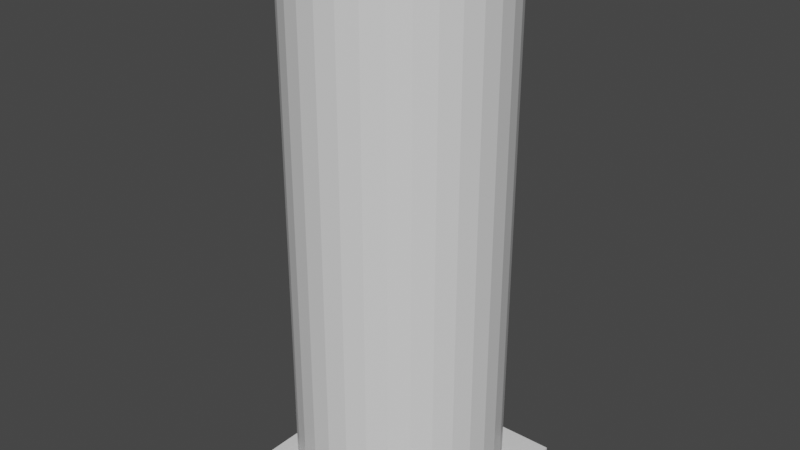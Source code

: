 # Source: TowerPlatform.blend  (saved by Blender 2.80.75; exported with 4.5.12 LTS)
import bpy
from mathutils import Matrix  # noqa: F401  (used for matrix-valued properties, if any)

bpy.ops.wm.read_factory_settings(use_empty=True)
scene = bpy.context.scene
scene.name = 'Scene'

# ---- collections
col_collection = bpy.data.collections.new('Collection'); scene.collection.children.link(col_collection)

# ---- materials (node trees are filled in below, after node groups)
mat_basemat = bpy.data.materials.new('BaseMat')
mat_basemat.alpha_threshold = 0.0
mat_basemat.use_transparent_shadow = False
mat_basemat.line_color = (0.0, 0.0, 0.0, 1.0)
mat_topmat = bpy.data.materials.new('Topmat')
mat_topmat.use_transparent_shadow = False

# ---- material node trees
mat_basemat.use_nodes = True; mat_basemat.node_tree.nodes.clear()
_N = mat_basemat.node_tree.nodes; _L = mat_basemat.node_tree.links
n0 = _N.new('ShaderNodeOutputMaterial'); n0.name = 'Material Output'; n0.location = (300, 300)
n1 = _N.new('ShaderNodeBsdfPrincipled'); n1.name = 'Principled BSDF'; n1.location = (10, 300)
n1.distribution = 'GGX'
n1.subsurface_method = 'BURLEY'
n1.inputs[2].default_value = 0.4
n1.inputs[3].default_value = 1.45
n1.inputs[27].default_value = (0.0, 0.0, 0.0, 1.0)
n1.inputs[28].default_value = 1.0
_L.new(n1.outputs[0], n0.inputs[0])
n0.is_active_output = True
mat_topmat.use_nodes = True; mat_topmat.node_tree.nodes.clear()
_N = mat_topmat.node_tree.nodes; _L = mat_topmat.node_tree.links
n0 = _N.new('ShaderNodeOutputMaterial'); n0.name = 'Material Output'; n0.location = (300, 300)
n1 = _N.new('ShaderNodeBsdfPrincipled'); n1.name = 'Principled BSDF'; n1.location = (10, 300)
n1.distribution = 'GGX'
n1.subsurface_method = 'BURLEY'
n1.inputs[0].default_value = (0.2958, 0.8, 0.8, 1.0)
n1.inputs[3].default_value = 1.45
n1.inputs[27].default_value = (0.0, 0.0, 0.0, 1.0)
n1.inputs[28].default_value = 1.0
_L.new(n1.outputs[0], n0.inputs[0])
n0.is_active_output = True

# ---- world
world_world = bpy.data.worlds.new('World'); scene.world = world_world
world_world.use_nodes = True; world_world.node_tree.nodes.clear()
_N = world_world.node_tree.nodes; _L = world_world.node_tree.links
n0 = _N.new('ShaderNodeOutputWorld'); n0.name = 'World Output'; n0.location = (300, 300)
n1 = _N.new('ShaderNodeBackground'); n1.name = 'Background'; n1.location = (10, 300)
n1.inputs[0].default_value = (0.05088, 0.05088, 0.05088, 1.0)
_L.new(n1.outputs[0], n0.inputs[0])
n0.is_active_output = True
world_world.color = (0.05088, 0.05088, 0.05088)
world_world.use_sun_shadow = False
world_world.sun_shadow_jitter_overblur = 0.0

# ---- meshes
me_cube = bpy.data.meshes.new('Cube')
me_cube.from_pydata([(20.31, 20.31, 2.0), (30.0, 30.0, 0.0), (20.31, -20.31, 2.0), (30.0, -30.0, 0.0), (-20.31, 20.31, 2.0), (-30.0, 30.0, 0.0), (-20.31, -20.31, 2.0), (-30.0, -30.0, 0.0), (-30.0, 22.5, 0.0), (-30.0, 15.0, 0.0), (-30.0, 7.5, 0.0), (-30.0, 0.0, 0.0), (-30.0, -7.5, 0.0), (-30.0, -15.0, 0.0), (-30.0, -22.5, 0.0), (23.88, 15.95, 2.0), (26.53, 10.99, 2.0), (28.16, 5.602, 2.0), (28.72, -2.4e-06, 2.0), (28.16, -5.602, 2.0), (26.53, -10.99, 2.0), (23.88, -15.95, 2.0), (-23.88, -15.95, 2.0), (-26.53, -10.99, 2.0), (-28.16, -5.602, 2.0), (-28.72, 2.62e-06, 2.0), (-28.16, 5.602, 2.0), (-26.53, 10.99, 2.0), (-23.88, 15.95, 2.0), (30.0, -22.5, 0.0), (30.0, -15.0, 0.0), (30.0, -7.5, 0.0), (30.0, 0.0, 0.0), (30.0, 7.5, 0.0), (30.0, 15.0, 0.0), (30.0, 22.5, 0.0), (22.5, 30.0, 0.0), (15.0, 30.0, 0.0), (7.5, 30.0, 0.0), (0.0, 30.0, 0.0), (-7.5, 30.0, 0.0), (-15.0, 30.0, 0.0), (-22.5, 30.0, 0.0), (15.95, -23.88, 2.0), (10.99, -26.53, 2.0), (5.602, -28.16, 2.0), (-2.188e-06, -28.72, 2.0), (-5.602, -28.16, 2.0), (-10.99, -26.53, 2.0), (-15.95, -23.88, 2.0), (-22.5, -30.0, 0.0), (-15.0, -30.0, 0.0), (-7.5, -30.0, 0.0), (0.0, -30.0, 0.0), (7.5, -30.0, 0.0), (15.0, -30.0, 0.0), (22.5, -30.0, 0.0), (-15.95, 23.88, 2.0), (-10.99, 26.53, 2.0), (-5.602, 28.16, 2.0), (2.833e-06, 28.72, 2.0), (5.602, 28.16, 2.0), (10.99, 26.53, 2.0), (15.95, 23.88, 2.0), (22.5, 22.5, 0.0), (15.0, 22.5, 0.0), (7.5, 22.5, 0.0), (0.0, 22.5, 0.0), (-7.5, 22.5, 0.0), (-15.0, 22.5, 0.0), (-22.5, 22.5, 0.0), (22.5, 15.0, 0.0), (15.0, 15.0, 0.0), (7.5, 15.0, 0.0), (0.0, 15.0, 0.0), (-7.5, 15.0, 0.0), (-15.0, 15.0, 0.0), (-22.5, 15.0, 0.0), (22.5, 7.5, 0.0), (15.0, 7.5, 0.0), (7.5, 7.5, 0.0), (0.0, 7.5, 0.0), (-7.5, 7.5, 0.0), (-15.0, 7.5, 0.0), (-22.5, 7.5, 0.0), (22.5, 0.0, 0.0), (15.0, 0.0, 0.0), (7.5, 0.0, 0.0), (0.0, 0.0, 0.0), (-7.5, 0.0, 0.0), (-15.0, 0.0, 0.0), (-22.5, 0.0, 0.0), (22.5, -7.5, 0.0), (15.0, -7.5, 0.0), (7.5, -7.5, 0.0), (0.0, -7.5, 0.0), (-7.5, -7.5, 0.0), (-15.0, -7.5, 0.0), (-22.5, -7.5, 0.0), (22.5, -15.0, 0.0), (15.0, -15.0, 0.0), (7.5, -15.0, 0.0), (0.0, -15.0, 0.0), (-7.5, -15.0, 0.0), (-15.0, -15.0, 0.0), (-22.5, -15.0, 0.0), (22.5, -22.5, 0.0), (15.0, -22.5, 0.0), (7.5, -22.5, 0.0), (0.0, -22.5, 0.0), (-7.5, -22.5, 0.0), (-15.0, -22.5, 0.0), (-22.5, -22.5, 0.0), (-28.16, -5.602, 62.0), (-28.16, -5.602, 122.0), (-28.72, 2.62e-06, 62.0), (-28.72, 2.62e-06, 122.0), (-28.16, 5.602, 62.0), (-28.16, 5.602, 122.0), (-26.53, 10.99, 62.0), (-26.53, 10.99, 122.0), (-23.88, 15.95, 62.0), (23.88, -15.95, 62.0), (26.53, -10.99, 62.0), (28.16, -5.602, 62.0), (28.72, -2.4e-06, 62.0), (28.16, 5.602, 62.0), (-23.88, 15.95, 122.0), (26.53, 10.99, 62.0), (23.88, -15.95, 122.0), (23.88, 15.95, 62.0), (-22.5, -30.0, 2.0), (-30.0, -30.0, 2.0), (30.0, -22.5, 2.0), (30.0, -30.0, 2.0), (-30.0, 22.5, 2.0), (-30.0, 30.0, 2.0), (22.5, 30.0, 2.0), (30.0, 30.0, 2.0), (30.0, 22.5, 2.0), (30.0, 15.0, 2.0), (30.0, 7.5, 2.0), (30.0, 0.0, 2.0), (30.0, -7.5, 2.0), (30.0, -15.0, 2.0), (-30.0, -22.5, 2.0), (-30.0, -15.0, 2.0), (-30.0, -7.5, 2.0), (-30.0, 0.0, 2.0), (-30.0, 7.5, 2.0), (-30.0, 15.0, 2.0), (22.5, -30.0, 2.0), (15.0, -30.0, 2.0), (7.5, -30.0, 2.0), (0.0, -30.0, 2.0), (-7.5, -30.0, 2.0), (-15.0, -30.0, 2.0), (-22.5, 30.0, 2.0), (-15.0, 30.0, 2.0), (-7.5, 30.0, 2.0), (0.0, 30.0, 2.0), (7.5, 30.0, 2.0), (15.0, 30.0, 2.0), (13.84, 20.76, 152.0), (23.88, 15.95, 32.0), (-26.53, 10.99, 92.0), (26.53, 10.99, 32.0), (-26.53, 10.99, 152.0), (28.16, 5.602, 32.0), (-20.76, 13.84, 152.0), (28.72, -2.4e-06, 32.0), (-13.84, 13.84, 152.0), (28.16, -5.602, 32.0), (-6.921, 13.84, 152.0), (26.53, -10.99, 32.0), (-7.267e-09, 13.84, 152.0), (23.88, -15.95, 32.0), (-23.88, 15.95, 32.0), (6.921, 13.84, 152.0), (20.76, 13.84, 152.0), (-28.16, 5.602, 92.0), (13.84, 13.84, 152.0), (-28.16, 5.602, 152.0), (-20.76, 6.921, 152.0), (-26.53, 10.99, 32.0), (-13.84, 6.921, 152.0), (-28.72, 2.62e-06, 92.0), (-28.16, -5.602, 92.0), (-26.53, -10.99, 92.0), (-23.88, -15.95, 92.0), (-6.921, 6.921, 152.0), (-28.16, 5.602, 32.0), (-7.267e-09, 6.921, 152.0), (-28.72, 2.62e-06, 152.0), (-28.16, -5.602, 152.0), (-26.53, -10.99, 152.0), (-23.88, -15.95, 152.0), (18.8, -18.8, 152.0), (-28.72, 2.62e-06, 32.0), (13.84, -20.76, 152.0), (6.921, -20.76, 152.0), (-7.267e-09, -20.76, 152.0), (-6.921, -20.76, 152.0), (-13.84, -20.76, 152.0), (-18.8, -18.8, 152.0), (-28.16, -5.602, 32.0), (20.76, -13.84, 152.0), (13.84, -13.84, 152.0), (6.921, -13.84, 152.0), (-7.267e-09, -13.84, 152.0), (-6.921, -13.84, 152.0), (-13.84, -13.84, 152.0), (-26.53, -10.99, 32.0), (-20.76, -13.84, 152.0), (20.76, -6.921, 152.0), (13.84, -6.921, 152.0), (6.921, -6.921, 152.0), (-7.267e-09, -6.921, 152.0), (-7.267e-09, 0.0, 152.0), (-23.88, -15.95, 32.0), (-6.921, -6.921, 152.0), (-6.921, 0.0, 152.0), (-13.84, -6.921, 152.0), (-13.84, 0.0, 152.0), (-20.76, -6.921, 152.0), (-20.76, 0.0, 152.0), (15.95, 23.88, 32.0), (10.99, 26.53, 32.0), (5.602, 28.16, 32.0), (2.833e-06, 28.72, 32.0), (-5.602, 28.16, 32.0), (-10.99, 26.53, 32.0), (-15.95, 23.88, 32.0), (15.95, -23.88, 32.0), (10.99, -26.53, 32.0), (5.602, -28.16, 32.0), (-2.188e-06, -28.72, 32.0), (-5.602, -28.16, 32.0), (-10.99, -26.53, 32.0), (-15.95, -23.88, 32.0), (-20.31, -20.31, 32.0), (20.31, -20.31, 32.0), (-20.31, 20.31, 32.0), (20.31, 20.31, 32.0), (-26.53, -10.99, 62.0), (26.53, -10.99, 122.0), (28.16, -5.602, 122.0), (28.72, -2.4e-06, 122.0), (-23.88, -15.95, 62.0), (28.16, 5.602, 122.0), (26.53, 10.99, 122.0), (23.88, 15.95, 122.0), (15.95, 23.88, 62.0), (10.99, 26.53, 62.0), (5.602, 28.16, 62.0), (2.833e-06, 28.72, 62.0), (-5.602, 28.16, 62.0), (-10.99, 26.53, 62.0), (-15.95, 23.88, 62.0), (15.95, -23.88, 62.0), (10.99, -26.53, 62.0), (5.602, -28.16, 62.0), (-2.188e-06, -28.72, 62.0), (-5.602, -28.16, 62.0), (-10.99, -26.53, 62.0), (-15.95, -23.88, 62.0), (-20.31, -20.31, 62.0), (20.31, -20.31, 62.0), (-20.31, 20.31, 62.0), (20.31, 20.31, 62.0), (20.76, 0.0, 152.0), (20.76, 6.921, 152.0), (13.84, 0.0, 152.0), (13.84, 6.921, 152.0), (6.921, 0.0, 152.0), (6.921, 6.921, 152.0), (-23.88, 15.95, 92.0), (23.88, -15.95, 92.0), (26.53, -10.99, 92.0), (28.16, -5.602, 92.0), (28.72, -2.4e-06, 92.0), (28.16, 5.602, 92.0), (26.53, 10.99, 92.0), (23.88, 15.95, 92.0), (15.95, 23.88, 92.0), (10.99, 26.53, 92.0), (5.602, 28.16, 92.0), (2.833e-06, 28.72, 92.0), (-5.602, 28.16, 92.0), (-10.99, 26.53, 92.0), (-15.95, 23.88, 92.0), (15.95, -23.88, 92.0), (10.99, -26.53, 92.0), (5.602, -28.16, 92.0), (-2.188e-06, -28.72, 92.0), (-5.602, -28.16, 92.0), (-10.99, -26.53, 92.0), (-15.95, -23.88, 92.0), (-20.31, -20.31, 92.0), (20.31, -20.31, 92.0), (-20.31, 20.31, 92.0), (20.31, 20.31, 92.0), (-26.53, -10.99, 122.0), (-23.88, -15.95, 122.0), (15.95, 23.88, 122.0), (10.99, 26.53, 122.0), (5.602, 28.16, 122.0), (2.833e-06, 28.72, 122.0), (-5.602, 28.16, 122.0), (-10.99, 26.53, 122.0), (-15.95, 23.88, 122.0), (15.95, -23.88, 122.0), (10.99, -26.53, 122.0), (5.602, -28.16, 122.0), (-2.188e-06, -28.72, 122.0), (-5.602, -28.16, 122.0), (-10.99, -26.53, 122.0), (-15.95, -23.88, 122.0), (-20.31, -20.31, 122.0), (20.31, -20.31, 122.0), (-20.31, 20.31, 122.0), (20.31, 20.31, 122.0), (18.8, 18.8, 152.0), (6.921, 20.76, 152.0), (-7.267e-09, 20.76, 152.0), (-6.921, 20.76, 152.0), (-13.84, 20.76, 152.0), (-18.8, 18.8, 152.0), (-23.88, 15.95, 152.0), (23.88, -15.95, 152.0), (26.53, -10.99, 152.0), (28.16, -5.602, 152.0), (28.72, -2.4e-06, 152.0), (28.16, 5.602, 152.0), (26.53, 10.99, 152.0), (23.88, 15.95, 152.0), (15.95, 23.88, 152.0), (10.99, 26.53, 152.0), (5.602, 28.16, 152.0), (2.833e-06, 28.72, 152.0), (-5.602, 28.16, 152.0), (-10.99, 26.53, 152.0), (-15.95, 23.88, 152.0), (15.95, -23.88, 152.0), (10.99, -26.53, 152.0), (5.602, -28.16, 152.0), (-2.188e-06, -28.72, 152.0), (-5.602, -28.16, 152.0), (-10.99, -26.53, 152.0), (-15.95, -23.88, 152.0), (-20.31, -20.31, 152.0), (20.31, -20.31, 152.0), (-20.31, 20.31, 152.0), (20.31, 20.31, 152.0)], [], [(50, 131, 132, 7), (8, 135, 136, 5), (106, 29, 3, 56), (29, 133, 134, 3), (36, 137, 138, 1), (1, 138, 139, 35), (35, 139, 140, 34), (34, 140, 141, 33), (33, 141, 142, 32), (32, 142, 143, 31), (31, 143, 144, 30), (30, 144, 133, 29), (36, 1, 35, 64), (64, 35, 34, 71), (71, 34, 33, 78), (78, 33, 32, 85), (85, 32, 31, 92), (92, 31, 30, 99), (99, 30, 29, 106), (7, 132, 145, 14), (14, 145, 146, 13), (13, 146, 147, 12), (12, 147, 148, 11), (11, 148, 149, 10), (10, 149, 150, 9), (9, 150, 135, 8), (47, 46, 236, 237), (19, 18, 170, 172), (46, 45, 235, 236), (18, 17, 168, 170), (45, 44, 234, 235), (17, 16, 166, 168), (44, 43, 233, 234), (16, 15, 164, 166), (43, 2, 241, 233), (63, 62, 227, 226), (15, 0, 243, 164), (28, 27, 184, 177), (62, 61, 228, 227), (0, 63, 226, 243), (27, 26, 191, 184), (61, 60, 229, 228), (4, 28, 177, 242), (26, 25, 198, 191), (60, 59, 230, 229), (2, 21, 176, 241), (25, 24, 205, 198), (59, 58, 231, 230), (6, 49, 239, 240), (24, 23, 212, 205), (58, 57, 232, 231), (13, 105, 112, 14), (105, 104, 111, 112), (104, 103, 110, 111), (103, 102, 109, 110), (102, 101, 108, 109), (101, 100, 107, 108), (100, 99, 106, 107), (12, 98, 105, 13), (98, 97, 104, 105), (97, 96, 103, 104), (96, 95, 102, 103), (95, 94, 101, 102), (94, 93, 100, 101), (93, 92, 99, 100), (11, 91, 98, 12), (91, 90, 97, 98), (90, 89, 96, 97), (89, 88, 95, 96), (88, 87, 94, 95), (87, 86, 93, 94), (86, 85, 92, 93), (10, 84, 91, 11), (84, 83, 90, 91), (83, 82, 89, 90), (82, 81, 88, 89), (81, 80, 87, 88), (80, 79, 86, 87), (79, 78, 85, 86), (9, 77, 84, 10), (77, 76, 83, 84), (76, 75, 82, 83), (75, 74, 81, 82), (74, 73, 80, 81), (73, 72, 79, 80), (72, 71, 78, 79), (8, 70, 77, 9), (70, 69, 76, 77), (69, 68, 75, 76), (68, 67, 74, 75), (67, 66, 73, 74), (66, 65, 72, 73), (65, 64, 71, 72), (5, 42, 70, 8), (42, 41, 69, 70), (41, 40, 68, 69), (40, 39, 67, 68), (39, 38, 66, 67), (38, 37, 65, 66), (37, 36, 64, 65), (5, 136, 157, 42), (42, 157, 158, 41), (41, 158, 159, 40), (40, 159, 160, 39), (39, 160, 161, 38), (38, 161, 162, 37), (37, 162, 137, 36), (14, 112, 50, 7), (112, 111, 51, 50), (111, 110, 52, 51), (110, 109, 53, 52), (109, 108, 54, 53), (108, 107, 55, 54), (107, 106, 56, 55), (3, 134, 151, 56), (56, 151, 152, 55), (55, 152, 153, 54), (54, 153, 154, 53), (53, 154, 155, 52), (52, 155, 156, 51), (51, 156, 131, 50), (23, 22, 219, 212), (57, 4, 242, 232), (22, 6, 240, 219), (49, 48, 238, 239), (21, 20, 174, 176), (48, 47, 237, 238), (20, 19, 172, 174), (49, 6, 132, 131), (21, 2, 134, 133), (28, 4, 136, 135), (63, 0, 138, 137), (0, 15, 139, 138), (15, 16, 140, 139), (16, 17, 141, 140), (17, 18, 142, 141), (18, 19, 143, 142), (19, 20, 144, 143), (20, 21, 133, 144), (6, 22, 145, 132), (22, 23, 146, 145), (23, 24, 147, 146), (24, 25, 148, 147), (25, 26, 149, 148), (26, 27, 150, 149), (27, 28, 135, 150), (2, 43, 151, 134), (43, 44, 152, 151), (44, 45, 153, 152), (45, 46, 154, 153), (46, 47, 155, 154), (47, 48, 156, 155), (48, 49, 131, 156), (4, 57, 157, 136), (57, 58, 158, 157), (58, 59, 159, 158), (59, 60, 160, 159), (60, 61, 161, 160), (61, 62, 162, 161), (62, 63, 137, 162), (204, 196, 350, 349), (342, 352, 328, 327), (327, 328, 167, 169), (169, 167, 182, 183), (183, 182, 193, 225), (225, 193, 194, 224), (224, 194, 195, 213), (213, 195, 196, 204), (330, 206, 197, 329), (206, 207, 199, 197), (207, 208, 200, 199), (208, 209, 201, 200), (209, 210, 202, 201), (210, 211, 203, 202), (211, 213, 204, 203), (331, 214, 206, 330), (214, 215, 207, 206), (215, 216, 208, 207), (216, 217, 209, 208), (217, 220, 210, 209), (220, 222, 211, 210), (222, 224, 213, 211), (332, 270, 214, 331), (270, 272, 215, 214), (272, 274, 216, 215), (274, 218, 217, 216), (218, 221, 220, 217), (221, 223, 222, 220), (223, 225, 224, 222), (333, 271, 270, 332), (271, 273, 272, 270), (273, 275, 274, 272), (235, 234, 260, 261), (168, 166, 128, 126), (234, 233, 259, 260), (166, 164, 130, 128), (233, 241, 267, 259), (226, 227, 253, 252), (164, 243, 269, 130), (177, 184, 119, 121), (227, 228, 254, 253), (243, 226, 252, 269), (184, 191, 117, 119), (228, 229, 255, 254), (242, 177, 121, 268), (191, 198, 115, 117), (229, 230, 256, 255), (241, 176, 122, 267), (198, 205, 113, 115), (230, 231, 257, 256), (240, 239, 265, 266), (205, 212, 244, 113), (231, 232, 258, 257), (212, 219, 248, 244), (232, 242, 268, 258), (219, 240, 266, 248), (239, 238, 264, 265), (176, 174, 123, 122), (238, 237, 263, 264), (174, 172, 124, 123), (237, 236, 262, 263), (172, 170, 125, 124), (236, 235, 261, 262), (170, 168, 126, 125), (264, 263, 295, 296), (123, 124, 279, 278), (263, 262, 294, 295), (124, 125, 280, 279), (262, 261, 293, 294), (125, 126, 281, 280), (261, 260, 292, 293), (126, 128, 282, 281), (260, 259, 291, 292), (128, 130, 283, 282), (259, 267, 299, 291), (252, 253, 285, 284), (130, 269, 301, 283), (121, 119, 165, 276), (253, 254, 286, 285), (269, 252, 284, 301), (119, 117, 180, 165), (254, 255, 287, 286), (268, 121, 276, 300), (117, 115, 186, 180), (255, 256, 288, 287), (267, 122, 277, 299), (115, 113, 187, 186), (256, 257, 289, 288), (266, 265, 297, 298), (113, 244, 188, 187), (257, 258, 290, 289), (244, 248, 189, 188), (258, 268, 300, 290), (248, 266, 298, 189), (265, 264, 296, 297), (122, 123, 278, 277), (289, 290, 310, 309), (188, 189, 303, 302), (290, 300, 320, 310), (189, 298, 318, 303), (297, 296, 316, 317), (277, 278, 245, 129), (296, 295, 315, 316), (278, 279, 246, 245), (295, 294, 314, 315), (279, 280, 247, 246), (294, 293, 313, 314), (280, 281, 249, 247), (293, 292, 312, 313), (281, 282, 250, 249), (292, 291, 311, 312), (282, 283, 251, 250), (291, 299, 319, 311), (284, 285, 305, 304), (283, 301, 321, 251), (276, 165, 120, 127), (285, 286, 306, 305), (301, 284, 304, 321), (165, 180, 118, 120), (286, 287, 307, 306), (300, 276, 127, 320), (180, 186, 116, 118), (287, 288, 308, 307), (299, 277, 129, 319), (186, 187, 114, 116), (288, 289, 309, 308), (298, 297, 317, 318), (187, 188, 302, 114), (306, 307, 339, 338), (320, 127, 328, 352), (118, 116, 193, 182), (307, 308, 340, 339), (319, 129, 329, 351), (116, 114, 194, 193), (308, 309, 341, 340), (318, 317, 349, 350), (114, 302, 195, 194), (309, 310, 342, 341), (302, 303, 196, 195), (310, 320, 352, 342), (303, 318, 350, 196), (317, 316, 348, 349), (129, 245, 330, 329), (316, 315, 347, 348), (245, 246, 331, 330), (315, 314, 346, 347), (246, 247, 332, 331), (314, 313, 345, 346), (247, 249, 333, 332), (313, 312, 344, 345), (249, 250, 334, 333), (312, 311, 343, 344), (250, 251, 335, 334), (311, 319, 351, 343), (304, 305, 337, 336), (251, 321, 353, 335), (127, 120, 167, 328), (305, 306, 338, 337), (321, 304, 336, 353), (120, 118, 182, 167), (275, 192, 218, 274), (192, 190, 221, 218), (190, 185, 223, 221), (185, 183, 225, 223), (334, 179, 271, 333), (179, 181, 273, 271), (181, 178, 275, 273), (178, 175, 192, 275), (175, 173, 190, 192), (173, 171, 185, 190), (171, 169, 183, 185), (335, 322, 179, 334), (322, 163, 181, 179), (163, 323, 178, 181), (323, 324, 175, 178), (324, 325, 173, 175), (325, 326, 171, 173), (326, 327, 169, 171), (353, 336, 322, 335), (336, 337, 163, 322), (337, 338, 323, 163), (338, 339, 324, 323), (339, 340, 325, 324), (340, 341, 326, 325), (341, 342, 327, 326), (329, 197, 343, 351), (197, 199, 344, 343), (199, 200, 345, 344), (200, 201, 346, 345), (201, 202, 347, 346), (202, 203, 348, 347), (203, 204, 349, 348)])
me_cube.polygons.foreach_set('material_index', [0, 0, 0, 0, 0, 0, 0, 0, 0, 0, 0, 0, 0, 0, 0, 0, 0, 0, 0, 0, 0, 0, 0, 0, 0, 0, 0, 0, 0, 0, 0, 0, 0, 0, 0, 0, 0, 0, 0, 0, 0, 0, 0, 0, 0, 0, 0, 0, 0, 0, 0, 0, 0, 0, 0, 0, 0, 0, 0, 0, 0, 0, 0, 0, 0, 0, 0, 0, 0, 0, 0, 0, 0, 0, 0, 0, 0, 0, 0, 0, 0, 0, 0, 0, 0, 0, 0, 0, 0, 0, 0, 0, 0, 0, 0, 0, 0, 0, 0, 0, 0, 0, 0, 0, 0, 0, 0, 0, 0, 0, 0, 0, 0, 0, 0, 0, 0, 0, 0, 0, 0, 0, 0, 0, 0, 0, 0, 0, 0, 0, 0, 0, 0, 0, 0, 0, 0, 0, 0, 0, 0, 0, 0, 0, 0, 0, 0, 0, 0, 0, 0, 0, 0, 0, 0, 0, 0, 0, 0, 0, 1, 1, 1, 1, 1, 1, 1, 1, 1, 1, 1, 1, 1, 1, 1, 1, 1, 1, 1, 1, 1, 1, 1, 1, 1, 1, 1, 1, 1, 1, 1, 1, 0, 0, 0, 0, 0, 0, 0, 0, 0, 0, 0, 0, 0, 0, 0, 0, 0, 0, 0, 0, 0, 0, 0, 0, 0, 0, 0, 0, 0, 0, 0, 0, 0, 0, 0, 0, 0, 0, 0, 0, 0, 0, 0, 0, 0, 0, 0, 0, 0, 0, 0, 0, 0, 0, 0, 0, 0, 0, 0, 0, 0, 0, 0, 0, 0, 0, 0, 0, 0, 0, 0, 0, 0, 0, 0, 0, 0, 0, 0, 0, 0, 0, 0, 0, 0, 0, 0, 0, 0, 0, 0, 0, 0, 0, 0, 0, 0, 0, 0, 0, 0, 0, 0, 0, 0, 0, 0, 0, 0, 0, 0, 0, 0, 0, 0, 0, 0, 0, 0, 0, 0, 0, 0, 0, 0, 0, 0, 0, 1, 1, 1, 1, 1, 1, 1, 1, 1, 1, 1, 1, 1, 1, 1, 1, 1, 1, 1, 1, 1, 1, 1, 1, 1, 1, 1, 1, 1, 1, 1, 1])
_uv = me_cube.uv_layers.new(name='UVMap')
_uv.uv.foreach_set('vector', [0.375, 0.4688, 0.625, 0.4688, 0.625, 0.5, 0.375, 0.5, 0.375, 0.7188, 0.625, 0.7188, 0.625, 0.75, 0.375, 0.75, 0.5938, 0.9688, 0.625, 0.9688, 0.625, 1.0, 0.5938, 1.0, 0.125, 0.7188, 0.375, 0.7188, 0.375, 0.75, 0.125, 0.75, 0.625, 0.7188, 0.875, 0.7188, 0.875, 0.75, 0.625, 0.75, 0.125, 0.5, 0.375, 0.5, 0.375, 0.5312, 0.125, 0.5312, 0.125, 0.5312, 0.375, 0.5312, 0.375, 0.5625, 0.125, 0.5625, 0.125, 0.5625, 0.375, 0.5625, 0.375, 0.5938, 0.125, 0.5938, 0.125, 0.5938, 0.375, 0.5938, 0.375, 0.625, 0.125, 0.625, 0.125, 0.625, 0.375, 0.625, 0.375, 0.6562, 0.125, 0.6562, 0.125, 0.6562, 0.375, 0.6562, 0.375, 0.6875, 0.125, 0.6875, 0.125, 0.6875, 0.375, 0.6875, 0.375, 0.7188, 0.125, 0.7188, 0.5938, 0.75, 0.625, 0.75, 0.625, 0.7812, 0.5938, 0.7812, 0.5938, 0.7812, 0.625, 0.7812, 0.625, 0.8125, 0.5938, 0.8125, 0.5938, 0.8125, 0.625, 0.8125, 0.625, 0.8438, 0.5938, 0.8438, 0.5938, 0.8438, 0.625, 0.8438, 0.625, 0.875, 0.5938, 0.875, 0.5938, 0.875, 0.625, 0.875, 0.625, 0.9062, 0.5938, 0.9062, 0.5938, 0.9062, 0.625, 0.9062, 0.625, 0.9375, 0.5938, 0.9375, 0.5938, 0.9375, 0.625, 0.9375, 0.625, 0.9688, 0.5938, 0.9688, 0.375, 0.5, 0.625, 0.5, 0.625, 0.5312, 0.375, 0.5312, 0.375, 0.5312, 0.625, 0.5312, 0.625, 0.5625, 0.375, 0.5625, 0.375, 0.5625, 0.625, 0.5625, 0.625, 0.5938, 0.375, 0.5938, 0.375, 0.5938, 0.625, 0.5938, 0.625, 0.625, 0.375, 0.625, 0.375, 0.625, 0.625, 0.625, 0.625, 0.6562, 0.375, 0.6562, 0.375, 0.6562, 0.625, 0.6562, 0.625, 0.6875, 0.375, 0.6875, 0.375, 0.6875, 0.625, 0.6875, 0.625, 0.7188, 0.375, 0.7188, 0.5312, 0.2351, 0.5, 0.2351, 0.5, 0.2351, 0.5312, 0.2351, 0.3899, 0.1562, 0.3899, 0.125, 0.3899, 0.125, 0.3899, 0.1562, 0.5, 0.2351, 0.4688, 0.2351, 0.4688, 0.2351, 0.5, 0.2351, 0.3899, 0.125, 0.3899, 0.09375, 0.3899, 0.09375, 0.3899, 0.125, 0.4688, 0.2351, 0.4375, 0.2351, 0.4375, 0.2351, 0.4688, 0.2351, 0.3899, 0.09375, 0.3899, 0.0625, 0.3899, 0.0625, 0.3899, 0.09375, 0.4375, 0.2351, 0.4062, 0.2351, 0.4062, 0.2351, 0.4375, 0.2351, 0.3899, 0.0625, 0.3899, 0.03125, 0.3899, 0.03125, 0.3899, 0.0625, 0.4062, 0.2351, 0.3899, 0.2351, 0.3899, 0.2351, 0.4062, 0.2351, 0.4062, 0.01489, 0.4375, 0.01489, 0.4375, 0.01489, 0.4062, 0.01489, 0.3899, 0.03125, 0.3899, 0.01489, 0.3899, 0.01489, 0.3899, 0.03125, 0.6101, 0.03125, 0.6101, 0.0625, 0.6101, 0.0625, 0.6101, 0.03125, 0.4375, 0.01489, 0.4688, 0.01489, 0.4688, 0.01489, 0.4375, 0.01489, 0.3899, 0.01489, 0.4062, 0.01489, 0.4062, 0.01489, 0.3899, 0.01489, 0.6101, 0.0625, 0.6101, 0.09375, 0.6101, 0.09375, 0.6101, 0.0625, 0.4688, 0.01489, 0.5, 0.01489, 0.5, 0.01489, 0.4688, 0.01489, 0.6101, 0.01489, 0.6101, 0.03125, 0.6101, 0.03125, 0.6101, 0.01489, 0.6101, 0.09375, 0.6101, 0.125, 0.6101, 0.125, 0.6101, 0.09375, 0.5, 0.01489, 0.5312, 0.01489, 0.5312, 0.01489, 0.5, 0.01489, 0.3899, 0.2351, 0.3899, 0.2188, 0.3899, 0.2188, 0.3899, 0.2351, 0.6101, 0.125, 0.6101, 0.1562, 0.6101, 0.1562, 0.6101, 0.125, 0.5312, 0.01489, 0.5625, 0.01489, 0.5625, 0.01489, 0.5312, 0.01489, 0.6101, 0.2351, 0.5938, 0.2351, 0.5938, 0.2351, 0.6101, 0.2351, 0.6101, 0.1562, 0.6101, 0.1875, 0.6101, 0.1875, 0.6101, 0.1562, 0.5625, 0.01489, 0.5938, 0.01489, 0.5938, 0.01489, 0.5625, 0.01489, 0.375, 0.9375, 0.4062, 0.9375, 0.4062, 0.9688, 0.375, 0.9688, 0.4062, 0.9375, 0.4375, 0.9375, 0.4375, 0.9688, 0.4062, 0.9688, 0.4375, 0.9375, 0.4688, 0.9375, 0.4688, 0.9688, 0.4375, 0.9688, 0.4688, 0.9375, 0.5, 0.9375, 0.5, 0.9688, 0.4688, 0.9688, 0.5, 0.9375, 0.5312, 0.9375, 0.5312, 0.9688, 0.5, 0.9688, 0.5312, 0.9375, 0.5625, 0.9375, 0.5625, 0.9688, 0.5312, 0.9688, 0.5625, 0.9375, 0.5938, 0.9375, 0.5938, 0.9688, 0.5625, 0.9688, 0.375, 0.9062, 0.4062, 0.9062, 0.4062, 0.9375, 0.375, 0.9375, 0.4062, 0.9062, 0.4375, 0.9062, 0.4375, 0.9375, 0.4062, 0.9375, 0.4375, 0.9062, 0.4688, 0.9062, 0.4688, 0.9375, 0.4375, 0.9375, 0.4688, 0.9062, 0.5, 0.9062, 0.5, 0.9375, 0.4688, 0.9375, 0.5, 0.9062, 0.5312, 0.9062, 0.5312, 0.9375, 0.5, 0.9375, 0.5312, 0.9062, 0.5625, 0.9062, 0.5625, 0.9375, 0.5312, 0.9375, 0.5625, 0.9062, 0.5938, 0.9062, 0.5938, 0.9375, 0.5625, 0.9375, 0.375, 0.875, 0.4062, 0.875, 0.4062, 0.9062, 0.375, 0.9062, 0.4062, 0.875, 0.4375, 0.875, 0.4375, 0.9062, 0.4062, 0.9062, 0.4375, 0.875, 0.4688, 0.875, 0.4688, 0.9062, 0.4375, 0.9062, 0.4688, 0.875, 0.5, 0.875, 0.5, 0.9062, 0.4688, 0.9062, 0.5, 0.875, 0.5312, 0.875, 0.5312, 0.9062, 0.5, 0.9062, 0.5312, 0.875, 0.5625, 0.875, 0.5625, 0.9062, 0.5312, 0.9062, 0.5625, 0.875, 0.5938, 0.875, 0.5938, 0.9062, 0.5625, 0.9062, 0.375, 0.8438, 0.4062, 0.8438, 0.4062, 0.875, 0.375, 0.875, 0.4062, 0.8438, 0.4375, 0.8437, 0.4375, 0.875, 0.4062, 0.875, 0.4375, 0.8437, 0.4688, 0.8438, 0.4688, 0.875, 0.4375, 0.875, 0.4688, 0.8438, 0.5, 0.8438, 0.5, 0.875, 0.4688, 0.875, 0.5, 0.8438, 0.5312, 0.8438, 0.5312, 0.875, 0.5, 0.875, 0.5312, 0.8438, 0.5625, 0.8438, 0.5625, 0.875, 0.5312, 0.875, 0.5625, 0.8438, 0.5938, 0.8438, 0.5938, 0.875, 0.5625, 0.875, 0.375, 0.8125, 0.4062, 0.8125, 0.4062, 0.8438, 0.375, 0.8438, 0.4062, 0.8125, 0.4375, 0.8125, 0.4375, 0.8437, 0.4062, 0.8438, 0.4375, 0.8125, 0.4688, 0.8125, 0.4688, 0.8438, 0.4375, 0.8437, 0.4688, 0.8125, 0.5, 0.8125, 0.5, 0.8438, 0.4688, 0.8438, 0.5, 0.8125, 0.5312, 0.8125, 0.5312, 0.8438, 0.5, 0.8438, 0.5312, 0.8125, 0.5625, 0.8125, 0.5625, 0.8438, 0.5312, 0.8438, 0.5625, 0.8125, 0.5938, 0.8125, 0.5938, 0.8438, 0.5625, 0.8438, 0.375, 0.7812, 0.4062, 0.7812, 0.4062, 0.8125, 0.375, 0.8125, 0.4062, 0.7812, 0.4375, 0.7812, 0.4375, 0.8125, 0.4062, 0.8125, 0.4375, 0.7812, 0.4688, 0.7812, 0.4688, 0.8125, 0.4375, 0.8125, 0.4688, 0.7812, 0.5, 0.7812, 0.5, 0.8125, 0.4688, 0.8125, 0.5, 0.7812, 0.5312, 0.7812, 0.5312, 0.8125, 0.5, 0.8125, 0.5312, 0.7812, 0.5625, 0.7812, 0.5625, 0.8125, 0.5312, 0.8125, 0.5625, 0.7812, 0.5938, 0.7812, 0.5938, 0.8125, 0.5625, 0.8125, 0.375, 0.75, 0.4062, 0.75, 0.4062, 0.7812, 0.375, 0.7812, 0.4062, 0.75, 0.4375, 0.75, 0.4375, 0.7812, 0.4062, 0.7812, 0.4375, 0.75, 0.4688, 0.75, 0.4688, 0.7812, 0.4375, 0.7812, 0.4688, 0.75, 0.5, 0.75, 0.5, 0.7812, 0.4688, 0.7812, 0.5, 0.75, 0.5312, 0.75, 0.5312, 0.7812, 0.5, 0.7812, 0.5312, 0.75, 0.5625, 0.75, 0.5625, 0.7812, 0.5312, 0.7812, 0.5625, 0.75, 0.5938, 0.75, 0.5938, 0.7812, 0.5625, 0.7812, 0.625, 0.5, 0.875, 0.5, 0.875, 0.5312, 0.625, 0.5312, 0.625, 0.5312, 0.875, 0.5312, 0.875, 0.5625, 0.625, 0.5625, 0.625, 0.5625, 0.875, 0.5625, 0.875, 0.5938, 0.625, 0.5938, 0.625, 0.5938, 0.875, 0.5938, 0.875, 0.625, 0.625, 0.625, 0.625, 0.625, 0.875, 0.625, 0.875, 0.6562, 0.625, 0.6562, 0.625, 0.6562, 0.875, 0.6562, 0.875, 0.6875, 0.625, 0.6875, 0.625, 0.6875, 0.875, 0.6875, 0.875, 0.7188, 0.625, 0.7188, 0.375, 0.9688, 0.4062, 0.9688, 0.4062, 1.0, 0.375, 1.0, 0.4062, 0.9688, 0.4375, 0.9688, 0.4375, 1.0, 0.4062, 1.0, 0.4375, 0.9688, 0.4688, 0.9688, 0.4688, 1.0, 0.4375, 1.0, 0.4688, 0.9688, 0.5, 0.9688, 0.5, 1.0, 0.4688, 1.0, 0.5, 0.9688, 0.5312, 0.9688, 0.5312, 1.0, 0.5, 1.0, 0.5312, 0.9688, 0.5625, 0.9688, 0.5625, 1.0, 0.5312, 1.0, 0.5625, 0.9688, 0.5938, 0.9688, 0.5938, 1.0, 0.5625, 1.0, 0.375, 0.25, 0.625, 0.25, 0.625, 0.2812, 0.375, 0.2812, 0.375, 0.2812, 0.625, 0.2812, 0.625, 0.3125, 0.375, 0.3125, 0.375, 0.3125, 0.625, 0.3125, 0.625, 0.3438, 0.375, 0.3438, 0.375, 0.3438, 0.625, 0.3438, 0.625, 0.375, 0.375, 0.375, 0.375, 0.375, 0.625, 0.375, 0.625, 0.4062, 0.375, 0.4062, 0.375, 0.4062, 0.625, 0.4062, 0.625, 0.4375, 0.375, 0.4375, 0.375, 0.4375, 0.625, 0.4375, 0.625, 0.4688, 0.375, 0.4688, 0.6101, 0.1875, 0.6101, 0.2188, 0.6101, 0.2188, 0.6101, 0.1875, 0.5938, 0.01489, 0.6101, 0.01489, 0.6101, 0.01489, 0.5938, 0.01489, 0.6101, 0.2188, 0.6101, 0.2351, 0.6101, 0.2351, 0.6101, 0.2188, 0.5938, 0.2351, 0.5625, 0.2351, 0.5625, 0.2351, 0.5938, 0.2351, 0.3899, 0.2188, 0.3899, 0.1875, 0.3899, 0.1875, 0.3899, 0.2188, 0.5625, 0.2351, 0.5312, 0.2351, 0.5312, 0.2351, 0.5625, 0.2351, 0.3899, 0.1875, 0.3899, 0.1562, 0.3899, 0.1562, 0.3899, 0.1875, 0.5938, 0.2351, 0.6101, 0.2351, 0.625, 0.25, 0.5938, 0.25, 0.3899, 0.2188, 0.3899, 0.2351, 0.375, 0.25, 0.375, 0.2188, 0.6101, 0.03125, 0.6101, 0.01489, 0.625, 0.0, 0.625, 0.03125, 0.4062, 0.01489, 0.3899, 0.01489, 0.375, 0.0, 0.4062, 0.0, 0.3899, 0.01489, 0.3899, 0.03125, 0.375, 0.03125, 0.375, 0.0, 0.3899, 0.03125, 0.3899, 0.0625, 0.375, 0.0625, 0.375, 0.03125, 0.3899, 0.0625, 0.3899, 0.09375, 0.375, 0.09375, 0.375, 0.0625, 0.3899, 0.09375, 0.3899, 0.125, 0.375, 0.125, 0.375, 0.09375, 0.3899, 0.125, 0.3899, 0.1562, 0.375, 0.1562, 0.375, 0.125, 0.3899, 0.1562, 0.3899, 0.1875, 0.375, 0.1875, 0.375, 0.1562, 0.3899, 0.1875, 0.3899, 0.2188, 0.375, 0.2188, 0.375, 0.1875, 0.6101, 0.2351, 0.6101, 0.2188, 0.625, 0.2188, 0.625, 0.25, 0.6101, 0.2188, 0.6101, 0.1875, 0.625, 0.1875, 0.625, 0.2188, 0.6101, 0.1875, 0.6101, 0.1562, 0.625, 0.1562, 0.625, 0.1875, 0.6101, 0.1562, 0.6101, 0.125, 0.625, 0.125, 0.625, 0.1562, 0.6101, 0.125, 0.6101, 0.09375, 0.625, 0.09375, 0.625, 0.125, 0.6101, 0.09375, 0.6101, 0.0625, 0.625, 0.0625, 0.625, 0.09375, 0.6101, 0.0625, 0.6101, 0.03125, 0.625, 0.03125, 0.625, 0.0625, 0.3899, 0.2351, 0.4062, 0.2351, 0.4062, 0.25, 0.375, 0.25, 0.4062, 0.2351, 0.4375, 0.2351, 0.4375, 0.25, 0.4062, 0.25, 0.4375, 0.2351, 0.4688, 0.2351, 0.4688, 0.25, 0.4375, 0.25, 0.4688, 0.2351, 0.5, 0.2351, 0.5, 0.25, 0.4688, 0.25, 0.5, 0.2351, 0.5312, 0.2351, 0.5312, 0.25, 0.5, 0.25, 0.5312, 0.2351, 0.5625, 0.2351, 0.5625, 0.25, 0.5312, 0.25, 0.5625, 0.2351, 0.5938, 0.2351, 0.5938, 0.25, 0.5625, 0.25, 0.6101, 0.01489, 0.5938, 0.01489, 0.5938, 0.0, 0.625, 0.0, 0.5938, 0.01489, 0.5625, 0.01489, 0.5625, 0.0, 0.5938, 0.0, 0.5625, 0.01489, 0.5312, 0.01489, 0.5312, 0.0, 0.5625, 0.0, 0.5312, 0.01489, 0.5, 0.01489, 0.5, 0.0, 0.5312, 0.0, 0.5, 0.01489, 0.4688, 0.01489, 0.4688, 0.0, 0.5, 0.0, 0.4688, 0.01489, 0.4375, 0.01489, 0.4375, 0.0, 0.4688, 0.0, 0.4375, 0.01489, 0.4062, 0.01489, 0.4062, 0.0, 0.4375, 0.0, 0.5938, 0.2188, 0.6101, 0.2188, 0.6101, 0.2351, 0.5938, 0.2351, 0.5938, 0.01489, 0.6101, 0.01489, 0.6101, 0.03125, 0.5938, 0.03125, 0.5938, 0.03125, 0.6101, 0.03125, 0.6101, 0.0625, 0.5938, 0.0625, 0.5938, 0.0625, 0.6101, 0.0625, 0.6101, 0.09375, 0.5938, 0.09375, 0.5938, 0.09375, 0.6101, 0.09375, 0.6101, 0.125, 0.5938, 0.125, 0.5938, 0.125, 0.6101, 0.125, 0.6101, 0.1562, 0.5938, 0.1562, 0.5938, 0.1562, 0.6101, 0.1562, 0.6101, 0.1875, 0.5938, 0.1875, 0.5938, 0.1875, 0.6101, 0.1875, 0.6101, 0.2188, 0.5938, 0.2188, 0.3899, 0.1875, 0.4062, 0.1875, 0.4062, 0.2188, 0.3899, 0.2188, 0.4062, 0.1875, 0.4375, 0.1875, 0.4375, 0.2188, 0.4062, 0.2188, 0.4375, 0.1875, 0.4688, 0.1875, 0.4688, 0.2188, 0.4375, 0.2188, 0.4688, 0.1875, 0.5, 0.1875, 0.5, 0.2188, 0.4688, 0.2188, 0.5, 0.1875, 0.5312, 0.1875, 0.5312, 0.2188, 0.5, 0.2188, 0.5312, 0.1875, 0.5625, 0.1875, 0.5625, 0.2188, 0.5312, 0.2188, 0.5625, 0.1875, 0.5938, 0.1875, 0.5938, 0.2188, 0.5625, 0.2188, 0.3899, 0.1562, 0.4062, 0.1562, 0.4062, 0.1875, 0.3899, 0.1875, 0.4062, 0.1562, 0.4375, 0.1562, 0.4375, 0.1875, 0.4062, 0.1875, 0.4375, 0.1562, 0.4688, 0.1562, 0.4688, 0.1875, 0.4375, 0.1875, 0.4688, 0.1562, 0.5, 0.1562, 0.5, 0.1875, 0.4688, 0.1875, 0.5, 0.1562, 0.5312, 0.1562, 0.5312, 0.1875, 0.5, 0.1875, 0.5312, 0.1562, 0.5625, 0.1562, 0.5625, 0.1875, 0.5312, 0.1875, 0.5625, 0.1562, 0.5938, 0.1562, 0.5938, 0.1875, 0.5625, 0.1875, 0.3899, 0.125, 0.4062, 0.125, 0.4062, 0.1562, 0.3899, 0.1562, 0.4062, 0.125, 0.4375, 0.125, 0.4375, 0.1562, 0.4062, 0.1562, 0.4375, 0.125, 0.4688, 0.125, 0.4688, 0.1562, 0.4375, 0.1562, 0.4688, 0.125, 0.5, 0.125, 0.5, 0.1562, 0.4688, 0.1562, 0.5, 0.125, 0.5312, 0.125, 0.5312, 0.1562, 0.5, 0.1562, 0.5312, 0.125, 0.5625, 0.125, 0.5625, 0.1562, 0.5312, 0.1562, 0.5625, 0.125, 0.5938, 0.125, 0.5938, 0.1562, 0.5625, 0.1562, 0.3899, 0.09375, 0.4062, 0.09375, 0.4062, 0.125, 0.3899, 0.125, 0.4062, 0.09375, 0.4375, 0.09375, 0.4375, 0.125, 0.4062, 0.125, 0.4375, 0.09375, 0.4688, 0.09375, 0.4688, 0.125, 0.4375, 0.125, 0.4688, 0.2351, 0.4375, 0.2351, 0.4375, 0.2351, 0.4688, 0.2351, 0.3899, 0.09375, 0.3899, 0.0625, 0.3899, 0.0625, 0.3899, 0.09375, 0.4375, 0.2351, 0.4062, 0.2351, 0.4062, 0.2351, 0.4375, 0.2351, 0.3899, 0.0625, 0.3899, 0.03125, 0.3899, 0.03125, 0.3899, 0.0625, 0.4062, 0.2351, 0.3899, 0.2351, 0.3899, 0.2351, 0.4062, 0.2351, 0.4062, 0.01489, 0.4375, 0.01489, 0.4375, 0.01489, 0.4062, 0.01489, 0.3899, 0.03125, 0.3899, 0.01489, 0.3899, 0.01489, 0.3899, 0.03125, 0.6101, 0.03125, 0.6101, 0.0625, 0.6101, 0.0625, 0.6101, 0.03125, 0.4375, 0.01489, 0.4688, 0.01489, 0.4688, 0.01489, 0.4375, 0.01489, 0.3899, 0.01489, 0.4062, 0.01489, 0.4062, 0.01489, 0.3899, 0.01489, 0.6101, 0.0625, 0.6101, 0.09375, 0.6101, 0.09375, 0.6101, 0.0625, 0.4688, 0.01489, 0.5, 0.01489, 0.5, 0.01489, 0.4688, 0.01489, 0.6101, 0.01489, 0.6101, 0.03125, 0.6101, 0.03125, 0.6101, 0.01489, 0.6101, 0.09375, 0.6101, 0.125, 0.6101, 0.125, 0.6101, 0.09375, 0.5, 0.01489, 0.5312, 0.01489, 0.5312, 0.01489, 0.5, 0.01489, 0.3899, 0.2351, 0.3899, 0.2188, 0.3899, 0.2188, 0.3899, 0.2351, 0.6101, 0.125, 0.6101, 0.1562, 0.6101, 0.1562, 0.6101, 0.125, 0.5312, 0.01489, 0.5625, 0.01489, 0.5625, 0.01489, 0.5312, 0.01489, 0.6101, 0.2351, 0.5938, 0.2351, 0.5938, 0.2351, 0.6101, 0.2351, 0.6101, 0.1562, 0.6101, 0.1875, 0.6101, 0.1875, 0.6101, 0.1562, 0.5625, 0.01489, 0.5938, 0.01489, 0.5938, 0.01489, 0.5625, 0.01489, 0.6101, 0.1875, 0.6101, 0.2188, 0.6101, 0.2188, 0.6101, 0.1875, 0.5938, 0.01489, 0.6101, 0.01489, 0.6101, 0.01489, 0.5938, 0.01489, 0.6101, 0.2188, 0.6101, 0.2351, 0.6101, 0.2351, 0.6101, 0.2188, 0.5938, 0.2351, 0.5625, 0.2351, 0.5625, 0.2351, 0.5938, 0.2351, 0.3899, 0.2188, 0.3899, 0.1875, 0.3899, 0.1875, 0.3899, 0.2188, 0.5625, 0.2351, 0.5312, 0.2351, 0.5312, 0.2351, 0.5625, 0.2351, 0.3899, 0.1875, 0.3899, 0.1562, 0.3899, 0.1562, 0.3899, 0.1875, 0.5312, 0.2351, 0.5, 0.2351, 0.5, 0.2351, 0.5312, 0.2351, 0.3899, 0.1562, 0.3899, 0.125, 0.3899, 0.125, 0.3899, 0.1562, 0.5, 0.2351, 0.4688, 0.2351, 0.4688, 0.2351, 0.5, 0.2351, 0.3899, 0.125, 0.3899, 0.09375, 0.3899, 0.09375, 0.3899, 0.125, 0.5625, 0.2351, 0.5312, 0.2351, 0.5312, 0.2351, 0.5625, 0.2351, 0.3899, 0.1875, 0.3899, 0.1562, 0.3899, 0.1562, 0.3899, 0.1875, 0.5312, 0.2351, 0.5, 0.2351, 0.5, 0.2351, 0.5312, 0.2351, 0.3899, 0.1562, 0.3899, 0.125, 0.3899, 0.125, 0.3899, 0.1562, 0.5, 0.2351, 0.4688, 0.2351, 0.4688, 0.2351, 0.5, 0.2351, 0.3899, 0.125, 0.3899, 0.09375, 0.3899, 0.09375, 0.3899, 0.125, 0.4688, 0.2351, 0.4375, 0.2351, 0.4375, 0.2351, 0.4688, 0.2351, 0.3899, 0.09375, 0.3899, 0.0625, 0.3899, 0.0625, 0.3899, 0.09375, 0.4375, 0.2351, 0.4062, 0.2351, 0.4062, 0.2351, 0.4375, 0.2351, 0.3899, 0.0625, 0.3899, 0.03125, 0.3899, 0.03125, 0.3899, 0.0625, 0.4062, 0.2351, 0.3899, 0.2351, 0.3899, 0.2351, 0.4062, 0.2351, 0.4062, 0.01489, 0.4375, 0.01489, 0.4375, 0.01489, 0.4062, 0.01489, 0.3899, 0.03125, 0.3899, 0.01489, 0.3899, 0.01489, 0.3899, 0.03125, 0.6101, 0.03125, 0.6101, 0.0625, 0.6101, 0.0625, 0.6101, 0.03125, 0.4375, 0.01489, 0.4688, 0.01489, 0.4688, 0.01489, 0.4375, 0.01489, 0.3899, 0.01489, 0.4062, 0.01489, 0.4062, 0.01489, 0.3899, 0.01489, 0.6101, 0.0625, 0.6101, 0.09375, 0.6101, 0.09375, 0.6101, 0.0625, 0.4688, 0.01489, 0.5, 0.01489, 0.5, 0.01489, 0.4688, 0.01489, 0.6101, 0.01489, 0.6101, 0.03125, 0.6101, 0.03125, 0.6101, 0.01489, 0.6101, 0.09375, 0.6101, 0.125, 0.6101, 0.125, 0.6101, 0.09375, 0.5, 0.01489, 0.5312, 0.01489, 0.5312, 0.01489, 0.5, 0.01489, 0.3899, 0.2351, 0.3899, 0.2188, 0.3899, 0.2188, 0.3899, 0.2351, 0.6101, 0.125, 0.6101, 0.1562, 0.6101, 0.1562, 0.6101, 0.125, 0.5312, 0.01489, 0.5625, 0.01489, 0.5625, 0.01489, 0.5312, 0.01489, 0.6101, 0.2351, 0.5938, 0.2351, 0.5938, 0.2351, 0.6101, 0.2351, 0.6101, 0.1562, 0.6101, 0.1875, 0.6101, 0.1875, 0.6101, 0.1562, 0.5625, 0.01489, 0.5938, 0.01489, 0.5938, 0.01489, 0.5625, 0.01489, 0.6101, 0.1875, 0.6101, 0.2188, 0.6101, 0.2188, 0.6101, 0.1875, 0.5938, 0.01489, 0.6101, 0.01489, 0.6101, 0.01489, 0.5938, 0.01489, 0.6101, 0.2188, 0.6101, 0.2351, 0.6101, 0.2351, 0.6101, 0.2188, 0.5938, 0.2351, 0.5625, 0.2351, 0.5625, 0.2351, 0.5938, 0.2351, 0.3899, 0.2188, 0.3899, 0.1875, 0.3899, 0.1875, 0.3899, 0.2188, 0.5625, 0.01489, 0.5938, 0.01489, 0.5938, 0.01489, 0.5625, 0.01489, 0.6101, 0.1875, 0.6101, 0.2188, 0.6101, 0.2188, 0.6101, 0.1875, 0.5938, 0.01489, 0.6101, 0.01489, 0.6101, 0.01489, 0.5938, 0.01489, 0.6101, 0.2188, 0.6101, 0.2351, 0.6101, 0.2351, 0.6101, 0.2188, 0.5938, 0.2351, 0.5625, 0.2351, 0.5625, 0.2351, 0.5938, 0.2351, 0.3899, 0.2188, 0.3899, 0.1875, 0.3899, 0.1875, 0.3899, 0.2188, 0.5625, 0.2351, 0.5312, 0.2351, 0.5312, 0.2351, 0.5625, 0.2351, 0.3899, 0.1875, 0.3899, 0.1562, 0.3899, 0.1562, 0.3899, 0.1875, 0.5312, 0.2351, 0.5, 0.2351, 0.5, 0.2351, 0.5312, 0.2351, 0.3899, 0.1562, 0.3899, 0.125, 0.3899, 0.125, 0.3899, 0.1562, 0.5, 0.2351, 0.4688, 0.2351, 0.4688, 0.2351, 0.5, 0.2351, 0.3899, 0.125, 0.3899, 0.09375, 0.3899, 0.09375, 0.3899, 0.125, 0.4688, 0.2351, 0.4375, 0.2351, 0.4375, 0.2351, 0.4688, 0.2351, 0.3899, 0.09375, 0.3899, 0.0625, 0.3899, 0.0625, 0.3899, 0.09375, 0.4375, 0.2351, 0.4062, 0.2351, 0.4062, 0.2351, 0.4375, 0.2351, 0.3899, 0.0625, 0.3899, 0.03125, 0.3899, 0.03125, 0.3899, 0.0625, 0.4062, 0.2351, 0.3899, 0.2351, 0.3899, 0.2351, 0.4062, 0.2351, 0.4062, 0.01489, 0.4375, 0.01489, 0.4375, 0.01489, 0.4062, 0.01489, 0.3899, 0.03125, 0.3899, 0.01489, 0.3899, 0.01489, 0.3899, 0.03125, 0.6101, 0.03125, 0.6101, 0.0625, 0.6101, 0.0625, 0.6101, 0.03125, 0.4375, 0.01489, 0.4688, 0.01489, 0.4688, 0.01489, 0.4375, 0.01489, 0.3899, 0.01489, 0.4062, 0.01489, 0.4062, 0.01489, 0.3899, 0.01489, 0.6101, 0.0625, 0.6101, 0.09375, 0.6101, 0.09375, 0.6101, 0.0625, 0.4688, 0.01489, 0.5, 0.01489, 0.5, 0.01489, 0.4688, 0.01489, 0.6101, 0.01489, 0.6101, 0.03125, 0.6101, 0.03125, 0.6101, 0.01489, 0.6101, 0.09375, 0.6101, 0.125, 0.6101, 0.125, 0.6101, 0.09375, 0.5, 0.01489, 0.5312, 0.01489, 0.5312, 0.01489, 0.5, 0.01489, 0.3899, 0.2351, 0.3899, 0.2188, 0.3899, 0.2188, 0.3899, 0.2351, 0.6101, 0.125, 0.6101, 0.1562, 0.6101, 0.1562, 0.6101, 0.125, 0.5312, 0.01489, 0.5625, 0.01489, 0.5625, 0.01489, 0.5312, 0.01489, 0.6101, 0.2351, 0.5938, 0.2351, 0.5938, 0.2351, 0.6101, 0.2351, 0.6101, 0.1562, 0.6101, 0.1875, 0.6101, 0.1875, 0.6101, 0.1562, 0.4688, 0.01489, 0.5, 0.01489, 0.5, 0.01489, 0.4688, 0.01489, 0.6101, 0.01489, 0.6101, 0.03125, 0.6101, 0.03125, 0.6101, 0.01489, 0.6101, 0.09375, 0.6101, 0.125, 0.6101, 0.125, 0.6101, 0.09375, 0.5, 0.01489, 0.5312, 0.01489, 0.5312, 0.01489, 0.5, 0.01489, 0.3899, 0.2351, 0.3899, 0.2188, 0.3899, 0.2188, 0.3899, 0.2351, 0.6101, 0.125, 0.6101, 0.1562, 0.6101, 0.1562, 0.6101, 0.125, 0.5312, 0.01489, 0.5625, 0.01489, 0.5625, 0.01489, 0.5312, 0.01489, 0.6101, 0.2351, 0.5938, 0.2351, 0.5938, 0.2351, 0.6101, 0.2351, 0.6101, 0.1562, 0.6101, 0.1875, 0.6101, 0.1875, 0.6101, 0.1562, 0.5625, 0.01489, 0.5938, 0.01489, 0.5938, 0.01489, 0.5625, 0.01489, 0.6101, 0.1875, 0.6101, 0.2188, 0.6101, 0.2188, 0.6101, 0.1875, 0.5938, 0.01489, 0.6101, 0.01489, 0.6101, 0.01489, 0.5938, 0.01489, 0.6101, 0.2188, 0.6101, 0.2351, 0.6101, 0.2351, 0.6101, 0.2188, 0.5938, 0.2351, 0.5625, 0.2351, 0.5625, 0.2351, 0.5938, 0.2351, 0.3899, 0.2188, 0.3899, 0.1875, 0.3899, 0.1875, 0.3899, 0.2188, 0.5625, 0.2351, 0.5312, 0.2351, 0.5312, 0.2351, 0.5625, 0.2351, 0.3899, 0.1875, 0.3899, 0.1562, 0.3899, 0.1562, 0.3899, 0.1875, 0.5312, 0.2351, 0.5, 0.2351, 0.5, 0.2351, 0.5312, 0.2351, 0.3899, 0.1562, 0.3899, 0.125, 0.3899, 0.125, 0.3899, 0.1562, 0.5, 0.2351, 0.4688, 0.2351, 0.4688, 0.2351, 0.5, 0.2351, 0.3899, 0.125, 0.3899, 0.09375, 0.3899, 0.09375, 0.3899, 0.125, 0.4688, 0.2351, 0.4375, 0.2351, 0.4375, 0.2351, 0.4688, 0.2351, 0.3899, 0.09375, 0.3899, 0.0625, 0.3899, 0.0625, 0.3899, 0.09375, 0.4375, 0.2351, 0.4062, 0.2351, 0.4062, 0.2351, 0.4375, 0.2351, 0.3899, 0.0625, 0.3899, 0.03125, 0.3899, 0.03125, 0.3899, 0.0625, 0.4062, 0.2351, 0.3899, 0.2351, 0.3899, 0.2351, 0.4062, 0.2351, 0.4062, 0.01489, 0.4375, 0.01489, 0.4375, 0.01489, 0.4062, 0.01489, 0.3899, 0.03125, 0.3899, 0.01489, 0.3899, 0.01489, 0.3899, 0.03125, 0.6101, 0.03125, 0.6101, 0.0625, 0.6101, 0.0625, 0.6101, 0.03125, 0.4375, 0.01489, 0.4688, 0.01489, 0.4688, 0.01489, 0.4375, 0.01489, 0.3899, 0.01489, 0.4062, 0.01489, 0.4062, 0.01489, 0.3899, 0.01489, 0.6101, 0.0625, 0.6101, 0.09375, 0.6101, 0.09375, 0.6101, 0.0625, 0.4688, 0.09375, 0.5, 0.09375, 0.5, 0.125, 0.4688, 0.125, 0.5, 0.09375, 0.5312, 0.09375, 0.5312, 0.125, 0.5, 0.125, 0.5312, 0.09375, 0.5625, 0.09375, 0.5625, 0.125, 0.5312, 0.125, 0.5625, 0.09375, 0.5938, 0.09375, 0.5938, 0.125, 0.5625, 0.125, 0.3899, 0.0625, 0.4062, 0.0625, 0.4062, 0.09375, 0.3899, 0.09375, 0.4062, 0.0625, 0.4375, 0.0625, 0.4375, 0.09375, 0.4062, 0.09375, 0.4375, 0.0625, 0.4688, 0.0625, 0.4688, 0.09375, 0.4375, 0.09375, 0.4688, 0.0625, 0.5, 0.0625, 0.5, 0.09375, 0.4688, 0.09375, 0.5, 0.0625, 0.5312, 0.0625, 0.5312, 0.09375, 0.5, 0.09375, 0.5312, 0.0625, 0.5625, 0.0625, 0.5625, 0.09375, 0.5312, 0.09375, 0.5625, 0.0625, 0.5938, 0.0625, 0.5938, 0.09375, 0.5625, 0.09375, 0.3899, 0.03125, 0.4062, 0.03125, 0.4062, 0.0625, 0.3899, 0.0625, 0.4062, 0.03125, 0.4375, 0.03125, 0.4375, 0.0625, 0.4062, 0.0625, 0.4375, 0.03125, 0.4688, 0.03125, 0.4688, 0.0625, 0.4375, 0.0625, 0.4688, 0.03125, 0.5, 0.03125, 0.5, 0.0625, 0.4688, 0.0625, 0.5, 0.03125, 0.5312, 0.03125, 0.5312, 0.0625, 0.5, 0.0625, 0.5312, 0.03125, 0.5625, 0.03125, 0.5625, 0.0625, 0.5312, 0.0625, 0.5625, 0.03125, 0.5938, 0.03125, 0.5938, 0.0625, 0.5625, 0.0625, 0.3899, 0.01489, 0.4062, 0.01489, 0.4062, 0.03125, 0.3899, 0.03125, 0.4062, 0.01489, 0.4375, 0.01489, 0.4375, 0.03125, 0.4062, 0.03125, 0.4375, 0.01489, 0.4688, 0.01489, 0.4688, 0.03125, 0.4375, 0.03125, 0.4688, 0.01489, 0.5, 0.01489, 0.5, 0.03125, 0.4688, 0.03125, 0.5, 0.01489, 0.5312, 0.01489, 0.5312, 0.03125, 0.5, 0.03125, 0.5312, 0.01489, 0.5625, 0.01489, 0.5625, 0.03125, 0.5312, 0.03125, 0.5625, 0.01489, 0.5938, 0.01489, 0.5938, 0.03125, 0.5625, 0.03125, 0.3899, 0.2188, 0.4062, 0.2188, 0.4062, 0.2351, 0.3899, 0.2351, 0.4062, 0.2188, 0.4375, 0.2188, 0.4375, 0.2351, 0.4062, 0.2351, 0.4375, 0.2188, 0.4688, 0.2188, 0.4688, 0.2351, 0.4375, 0.2351, 0.4688, 0.2188, 0.5, 0.2188, 0.5, 0.2351, 0.4688, 0.2351, 0.5, 0.2188, 0.5312, 0.2188, 0.5312, 0.2351, 0.5, 0.2351, 0.5312, 0.2188, 0.5625, 0.2188, 0.5625, 0.2351, 0.5312, 0.2351, 0.5625, 0.2188, 0.5938, 0.2188, 0.5938, 0.2351, 0.5625, 0.2351])
me_cube.materials.append(mat_basemat)
me_cube.materials.append(mat_topmat)
me_cube.use_remesh_preserve_volume = False
me_cube.use_remesh_preserve_attributes = False
me_cube.use_mirror_vertex_groups = False
me_cube.update()

# ---- objects
ob_towerplatform = bpy.data.objects.new('TowerPlatform', me_cube)

# ---- transforms, parenting, visibility, modifiers, constraints
ob_towerplatform.location = (0.0, 0.0, 0.0)
ob_towerplatform.lock_rotations_4d = False
ob_towerplatform.empty_display_type = 'ARROWS'
ob_towerplatform.lineart.crease_threshold = 0.0

# ---- collection membership
col_collection.objects.link(ob_towerplatform)

# ---- scene / render settings (as saved in the file)
scene.frame_start = 1; scene.frame_end = 250; scene.frame_set(1)
scene.render.engine = 'BLENDER_EEVEE_NEXT'
scene.cycles.use_denoising = False
scene.cycles.samples = 128
scene.cycles.sampling_pattern = 'TABULATED_SOBOL'
scene.cycles.use_adaptive_sampling = False
scene.cycles.use_light_tree = False
scene.view_settings.view_transform = 'Filmic'
bpy.context.view_layer.update()

# ---- added for rendering (the .blend has no active camera and no usable light): camera, sun
cam_auto = bpy.data.cameras.new('AutoCamera')
cam_auto.lens = 50.0
cam_auto.sensor_width = 36.0
cam_auto.clip_end = 2826.65
ob_auto_camera = bpy.data.objects.new('AutoCamera', cam_auto)
scene.collection.objects.link(ob_auto_camera)
ob_auto_camera.location = (161.064, -193.276, 204.851)
ob_auto_camera.rotation_euler = (1.09748, -7.21219e-08, 0.694738)
scene.camera = ob_auto_camera
light_auto_sun = bpy.data.lights.new('AutoSun', 'SUN')
light_auto_sun.energy = 3.0
light_auto_sun.angle = 0.0523599
ob_auto_sun = bpy.data.objects.new('AutoSun', light_auto_sun)
scene.collection.objects.link(ob_auto_sun)
ob_auto_sun.rotation_euler = (0.872665, 0.174533, 0.523599)
bpy.context.view_layer.update()
